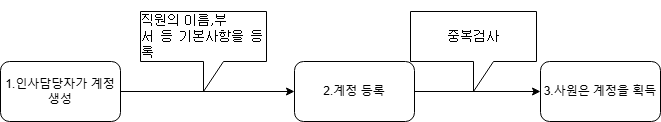

The diagram above was exported from draw.io. Its source (the exported page's mxGraphModel, read from the mxfile embedded in the PNG):
<mxGraphModel dx="734" dy="428" grid="1" gridSize="10" guides="1" tooltips="1" connect="1" arrows="1" fold="1" page="1" pageScale="1" pageWidth="827" pageHeight="1169" background="none" math="0" shadow="0">
  <root>
    <mxCell id="0" />
    <mxCell id="1" parent="0" />
    <mxCell id="79Xy7RhDtbYjLjQ_M9Yy-1" value="1.인사담당자가 계정 생성" style="rounded=1;whiteSpace=wrap;html=1;" vertex="1" parent="1">
      <mxGeometry x="120" y="140" width="120" height="60" as="geometry" />
    </mxCell>
    <mxCell id="79Xy7RhDtbYjLjQ_M9Yy-9" value="" style="edgeStyle=orthogonalEdgeStyle;rounded=0;orthogonalLoop=1;jettySize=auto;html=1;" edge="1" parent="1" source="79Xy7RhDtbYjLjQ_M9Yy-2" target="79Xy7RhDtbYjLjQ_M9Yy-8">
      <mxGeometry relative="1" as="geometry" />
    </mxCell>
    <mxCell id="79Xy7RhDtbYjLjQ_M9Yy-2" value="2.계정 등록" style="rounded=1;whiteSpace=wrap;html=1;" vertex="1" parent="1">
      <mxGeometry x="414" y="140" width="120" height="60" as="geometry" />
    </mxCell>
    <mxCell id="79Xy7RhDtbYjLjQ_M9Yy-3" value="" style="endArrow=classic;html=1;rounded=0;exitX=1;exitY=0.5;exitDx=0;exitDy=0;entryX=0;entryY=0.5;entryDx=0;entryDy=0;" edge="1" parent="1" source="79Xy7RhDtbYjLjQ_M9Yy-1" target="79Xy7RhDtbYjLjQ_M9Yy-2">
      <mxGeometry width="50" height="50" relative="1" as="geometry">
        <mxPoint x="390" y="250" as="sourcePoint" />
        <mxPoint x="440" y="200" as="targetPoint" />
      </mxGeometry>
    </mxCell>
    <mxCell id="79Xy7RhDtbYjLjQ_M9Yy-4" value="&lt;p style=&quot;text-align:left;&quot;&gt;&lt;span style=&quot;font-family: 굴림; font-size: 10pt;&quot; dir=&quot;LTR&quot; lang=&quot;en-US&quot;&gt;직원의 이름,부서&amp;nbsp;등&amp;nbsp;기본사항을&amp;nbsp;등록&lt;/span&gt;&lt;/p&gt;" style="shape=callout;whiteSpace=wrap;html=1;perimeter=calloutPerimeter;" vertex="1" parent="1">
      <mxGeometry x="260" y="90" width="126" height="80" as="geometry" />
    </mxCell>
    <mxCell id="79Xy7RhDtbYjLjQ_M9Yy-8" value="3.사원은 계정을 획득" style="rounded=1;whiteSpace=wrap;html=1;" vertex="1" parent="1">
      <mxGeometry x="660" y="140" width="120" height="60" as="geometry" />
    </mxCell>
    <mxCell id="79Xy7RhDtbYjLjQ_M9Yy-10" value="&lt;p style=&quot;text-align:left;&quot;&gt;&lt;font face=&quot;굴림&quot;&gt;&lt;span style=&quot;font-size: 13.3333px;&quot;&gt;중복검사&lt;/span&gt;&lt;/font&gt;&lt;/p&gt;" style="shape=callout;whiteSpace=wrap;html=1;perimeter=calloutPerimeter;" vertex="1" parent="1">
      <mxGeometry x="530" y="90" width="126" height="80" as="geometry" />
    </mxCell>
  </root>
</mxGraphModel>